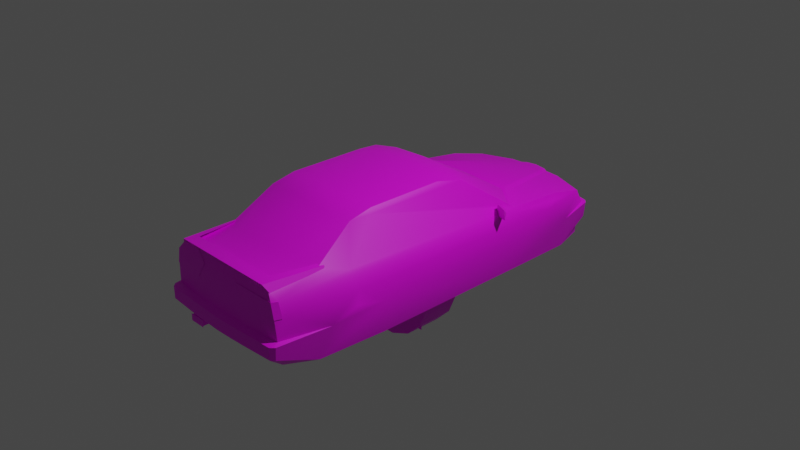 # Source: alfa155ts.blend  (saved by Blender 3.4.6; exported with 4.5.12 LTS)
import bpy
from mathutils import Matrix  # noqa: F401  (used for matrix-valued properties, if any)

bpy.ops.wm.read_factory_settings(use_empty=True)
scene = bpy.context.scene
scene.name = 'Scene'

# ---- collections
col_collection = bpy.data.collections.new('Collection'); scene.collection.children.link(col_collection)

# ---- images (referenced by path relative to the original .blend; pixels are not part of the script)
import os
ASSET_DIR = os.environ.get("B2B_ASSET_DIR", "")  # directory of the original .blend (textures are referenced by path, not embedded)
HERE = os.path.dirname(os.path.abspath(__file__))  # packed textures are extracted next to this script under _unpacked/

def load_image(name, relpath, width, height, colorspace="sRGB"):
    """Load a texture the original file referenced (path relative to the .blend, or extracted next to this script)."""
    p = next((c for c in (os.path.join(HERE, relpath), os.path.join(ASSET_DIR, relpath)) if relpath and os.path.exists(c)), "")
    if p:
        img = bpy.data.images.load(p, check_existing=True)
        img.name = name
    else:  # same state as the original file: an image datablock whose file is absent (Cycles renders it pink)
        img = bpy.data.images.new(name, width, height)
        img.source = "FILE"
        img.filepath = "//" + (relpath or name)
    img.colorspace_settings.name = colorspace
    return img
img_ia55n_0_tga = load_image('ia55n_0.TGA', 'ia55n_day/ia55n_0.TGA', 1024, 1024, 'sRGB')

# ---- materials (node trees are filled in below, after node groups)
mat_material_001 = bpy.data.materials.new('Material.001')

# ---- node groups
ng_auto_smooth = bpy.data.node_groups.new('Auto Smooth', 'GeometryNodeTree')
_s = ng_auto_smooth.interface.new_socket(name='Geometry', in_out='OUTPUT', socket_type='NodeSocketGeometry')
_s = ng_auto_smooth.interface.new_socket(name='Geometry', in_out='INPUT', socket_type='NodeSocketGeometry')
_s = ng_auto_smooth.interface.new_socket(name='Angle', in_out='INPUT', socket_type='NodeSocketFloat')
_s.subtype = 'ANGLE'
_s.min_value = 0.0
_s.max_value = 3.142
ng_auto_smooth.is_modifier = True
_N = ng_auto_smooth.nodes; _L = ng_auto_smooth.links
n0 = _N.new('NodeGroupOutput'); n0.name = 'Group Output'; n0.location = (480, -100)
n1 = _N.new('NodeGroupInput'); n1.name = 'Group Input'; n1.location = (-420, -300)
n2 = _N.new('NodeGroupInput'); n2.name = 'Group Input.001'; n2.location = (-60, -100)
n3 = _N.new('GeometryNodeSetShadeSmooth'); n3.name = 'Set Shade Smooth'; n3.location = (120, -100)
n3.domain = 'EDGE'
n4 = _N.new('GeometryNodeSetShadeSmooth'); n4.name = 'Set Shade Smooth.001'; n4.location = (300, -100)
n5 = _N.new('GeometryNodeInputMeshEdgeAngle'); n5.name = 'Edge Angle'; n5.location = (-420, -220)
n6 = _N.new('GeometryNodeInputEdgeSmooth'); n6.name = 'Is Edge Smooth'; n6.location = (-60, -160)
n7 = _N.new('GeometryNodeInputShadeSmooth'); n7.name = 'Is Face Smooth'; n7.location = (-240, -340)
n8 = _N.new('FunctionNodeBooleanMath'); n8.name = 'Boolean Math'; n8.location = (-60, -220)
n9 = _N.new('FunctionNodeCompare'); n9.name = 'Compare'; n9.location = (-240, -180)
n9.operation = 'LESS_EQUAL'
_L.new(n5.outputs[0], n9.inputs[0])
_L.new(n4.outputs[0], n0.inputs[0])
_L.new(n1.outputs[1], n9.inputs[1])
_L.new(n9.outputs[0], n8.inputs[0])
_L.new(n7.outputs[0], n8.inputs[1])
_L.new(n2.outputs[0], n3.inputs[0])
_L.new(n6.outputs[0], n3.inputs[1])
_L.new(n3.outputs[0], n4.inputs[0])
_L.new(n8.outputs[0], n3.inputs[2])
n0.is_active_output = True

# ---- material node trees
mat_material_001.use_nodes = True; mat_material_001.node_tree.nodes.clear()
_N = mat_material_001.node_tree.nodes; _L = mat_material_001.node_tree.links
n0 = _N.new('ShaderNodeBsdfPrincipled'); n0.name = 'Principled BSDF'; n0.location = (10, 300)
n0.distribution = 'GGX'
n0.subsurface_method = 'RANDOM_WALK_SKIN'
n0.inputs[3].default_value = 1.45
n0.inputs[27].default_value = (0.0, 0.0, 0.0, 1.0)
n0.inputs[28].default_value = 1.0
n1 = _N.new('ShaderNodeOutputMaterial'); n1.name = 'Material Output'; n1.location = (300, 300)
n2 = _N.new('ShaderNodeTexImage'); n2.name = 'Image Texture'; n2.location = (-405, 191)
n2.image = img_ia55n_0_tga
n2.interpolation = 'Closest'
n3 = _N.new('ShaderNodeMath'); n3.name = 'Math'; n3.location = (0, 0)
n3.hide = True
n3.operation = 'GREATER_THAN'
_L.new(n0.outputs[0], n1.inputs[0])
_L.new(n2.outputs[0], n0.inputs[0])
_L.new(n2.outputs[1], n3.inputs[0])
_L.new(n3.outputs[0], n0.inputs[4])
n1.is_active_output = True

# ---- world
world_world = bpy.data.worlds.new('World'); scene.world = world_world
world_world.use_nodes = True; world_world.node_tree.nodes.clear()
_N = world_world.node_tree.nodes; _L = world_world.node_tree.links
n0 = _N.new('ShaderNodeOutputWorld'); n0.name = 'World Output'; n0.location = (300, 300)
n1 = _N.new('ShaderNodeBackground'); n1.name = 'Background'; n1.location = (10, 300)
n1.inputs[0].default_value = (0.05088, 0.05088, 0.05088, 1.0)
_L.new(n1.outputs[0], n0.inputs[0])
n0.is_active_output = True
world_world.color = (0.05088, 0.05088, 0.05088)
world_world.use_sun_shadow = False
world_world.sun_shadow_jitter_overblur = 0.0

# ---- cameras
cam_camera = bpy.data.cameras.new('Camera')
cam_camera.clip_end = 100.0
cam_camera.ortho_scale = 7.314

# ---- lights
light_light = bpy.data.lights.new('Light', 'POINT')
light_light.transmission_factor = 0.0
light_light.energy = 1000.0
light_light.shadow_soft_size = 0.1
light_light.shadow_maximum_resolution = 0.006
light_light.use_absolute_resolution = True

# ---- meshes
me_ia55n = bpy.data.meshes.new('ia55n')
me_ia55n.from_pydata([(0.0, 2.257, -0.2751), (0.0, 2.208, -0.2498), (0.0, 2.149, -0.5452), (0.0, 2.254, -0.3888), (0.0, 2.131, -0.03331), (0.0, 1.613, 0.09628), (0.0, 1.027, 0.1851), (0.0, 0.3188, 0.5977), (0.0, 0.0556, 0.6444), (0.0, -0.9344, 0.6509), (0.0, -1.192, 0.5997), (0.0, -1.721, 0.3187), (0.0, -2.143, 0.2964), (0.0, -2.176, 0.2055), (0.0, -2.172, 0.01187), (0.0, -2.187, -0.1927), (0.0, -2.257, -0.2225), (0.0, -2.26, -0.3546), (0.0, -2.111, -0.5179), (0.0, 1.091, 0.1906), (0.0, 2.121, -0.4911), (0.0, 2.161, -0.3883), (0.0, 2.096, -0.4797), (-0.5943, -0.9235, 0.567), (-0.5586, -0.8778, 0.6112), (-0.5576, -0.02483, 0.6042), (-0.6172, 0.2463, 0.5545), (-0.6534, -1.503, 0.2522), (-0.7353, -1.298, 0.1941), (-0.6296, -1.579, 0.2745), (-0.642, -1.513, 0.2815), (-0.5606, -1.138, 0.559), (-0.7924, 0.8451, 0.1276), (-0.8158, 0.8475, 0.08088), (-0.7815, -1.303, 0.1603), (-0.4285, 2.059, -0.4881), (-0.7294, 1.972, -0.4916), (-0.7492, 2.073, -0.3943), (-0.713, 2.101, -0.3913), (-0.4032, 2.211, -0.3883), (-0.7914, 1.657, -0.5904), (-0.431, 2.083, -0.5522), (-0.7214, 1.977, -0.5641), (-0.1276, 2.121, -0.04026), (-0.0576, 2.201, -0.219), (-0.1609, 2.117, -0.05863), (-0.3615, 1.567, 0.06103), (-0.3287, 2.104, -0.05913), (-0.4682, 1.06, 0.1812), (-0.4841, 1.205, 0.1291), (-0.3034, 1.589, 0.07692), (-0.7373, 1.564, 0.04066), (-0.4727, 1.004, 0.1787), (-0.7433, -2.135, -0.2006), (-0.776, -2.182, -0.222), (-0.7353, -2.224, -0.222), (-0.6455, -2.021, -0.5293), (-0.3783, -2.08, -0.5209), (-0.3654, -2.246, -0.3556), (-0.7368, -2.221, -0.355), (-0.7517, -2.069, 0.01336), (-0.854, -1.61, -0.2056), (-0.7696, -2.184, -0.355), (-0.7234, -2.144, 0.01336), (-0.6494, -2.121, 0.2417), (-0.7155, -2.083, 0.1742), (-0.5402, -2.151, 0.3018), (-0.6911, -2.146, 0.1767), (-0.6261, -2.121, 0.2646), (-0.5814, -2.161, 0.3187), (-0.8585, 1.28, -0.03331), (-0.7507, 2.094, -0.2344), (-0.7175, 2.13, -0.2324), (-0.7353, 2.029, -0.2165), (-0.3838, 2.161, -0.217), (-0.3679, 2.224, -0.2359), (-0.8614, 1.626, -0.2324), (-0.06356, 2.256, -0.2344), (-0.857, -0.9846, -0.2016), (-0.7691, -0.9146, -0.5973), (-0.7423, -1.677, -0.581), (-0.778, 0.8907, -0.6013), (-0.8629, 0.9553, -0.1957), (-0.7805, 1.505, -0.01147), (-0.7016, 1.988, -0.07352), (-0.3664, 0.3014, 0.5868), (-0.363, 0.02781, 0.637), (-0.3565, -0.9066, 0.6405), (-0.3495, -1.177, 0.5898), (-0.4146, -1.684, 0.3023), (-0.6018, -1.538, 0.2984), (-0.5089, -2.036, 0.3232), (-0.3833, -2.132, 0.2835), (-0.2314, -2.179, 0.2025), (-0.3654, -2.174, 0.01287), (-0.3446, -2.182, -0.1947), (-0.3485, -2.244, -0.222), (-0.8192, -1.268, 0.006404), (-0.8505, -1.304, -0.1237), (-0.3356, 2.11, -0.07601), (-0.1494, 2.134, -0.07601), (-0.09682, 2.18, -0.1847), (-0.3729, 2.149, -0.1852), (-0.3307, 2.09, -0.1723), (-0.3073, 2.082, -0.08246), (-0.1504, 2.093, -0.08246), (-0.1038, 2.101, -0.1728), (0.3838, 2.161, -0.217), (0.3287, 2.104, -0.05913), (0.7016, 1.988, -0.07352), (0.7353, 2.029, -0.2165), (0.09682, 2.18, -0.1847), (0.1038, 2.101, -0.1728), (0.3307, 2.09, -0.1723), (0.3729, 2.149, -0.1852), (0.3073, 2.082, -0.08246), (0.3356, 2.11, -0.07601), (0.1504, 2.093, -0.08246), (0.1494, 2.134, -0.07601), (0.0576, 2.201, -0.219), (0.1609, 2.117, -0.05863), (0.1276, 2.121, -0.04026), (0.7492, 2.073, -0.3943), (0.4285, 2.059, -0.4881), (0.8192, -1.268, 0.006404), (0.8585, 1.28, -0.03331), (0.8158, 0.8475, 0.08088), (0.7815, -1.303, 0.1603), (0.7517, -2.069, 0.01336), (0.7155, -2.083, 0.1742), (0.854, -1.61, -0.2056), (0.5938, -1.6, -0.09935), (0.8505, -1.304, -0.1237), (0.5938, -0.999, -0.09935), (0.857, -0.9846, -0.2016), (0.8629, 0.9553, -0.1957), (0.5938, 0.9697, -0.04075), (0.7353, -1.298, 0.1941), (0.5943, -0.9235, 0.567), (0.6172, 0.2463, 0.5545), (0.5576, -0.02483, 0.6042), (0.5586, -0.8778, 0.6112), (0.5606, -1.138, 0.559), (0.6296, -1.579, 0.2745), (0.7924, 0.8451, 0.1276), (0.7294, 1.972, -0.4916), (0.4032, 2.211, -0.3883), (0.713, 2.101, -0.3913), (0.7914, 1.657, -0.5904), (0.5938, 1.662, -0.5904), (0.7214, 1.977, -0.5641), (0.431, 2.083, -0.5522), (0.3615, 1.567, 0.06103), (0.4841, 1.205, 0.1291), (0.4682, 1.06, 0.1812), (0.3034, 1.589, 0.07692), (0.7373, 1.564, 0.04066), (0.4727, 1.004, 0.1787), (0.7433, -2.135, -0.2006), (0.7353, -2.224, -0.222), (0.776, -2.182, -0.222), (0.6455, -2.021, -0.5293), (0.7368, -2.221, -0.355), (0.3654, -2.246, -0.3556), (0.3783, -2.08, -0.5209), (0.7696, -2.184, -0.355), (0.7234, -2.144, 0.01336), (0.6261, -2.121, 0.2646), (0.6911, -2.146, 0.1767), (0.7175, 2.13, -0.2324), (0.7507, 2.094, -0.2344), (0.3679, 2.224, -0.2359), (0.5938, 1.612, -0.03381), (0.8614, 1.626, -0.2324), (0.06356, 2.256, -0.2344), (0.5938, -1.687, -0.581), (0.7423, -1.677, -0.581), (0.7691, -0.9146, -0.5973), (0.5938, -0.9096, -0.5973), (0.778, 0.8907, -0.6013), (0.5938, 0.8858, -0.6013), (0.776, 1.505, -0.01147), (0.3664, 0.3014, 0.5868), (0.363, 0.02781, 0.637), (0.3565, -0.9066, 0.6405), (0.3495, -1.177, 0.5898), (0.4146, -1.684, 0.3023), (0.3833, -2.132, 0.2835), (0.2314, -2.179, 0.2025), (0.3654, -2.174, 0.01287), (0.3446, -2.182, -0.1947), (0.3485, -2.244, -0.222), (-0.5938, -0.999, -0.09935), (-0.5938, -0.9096, -0.5973), (-0.5938, -1.687, -0.581), (-0.5938, -1.6, -0.09935), (-0.5938, 1.612, -0.03381), (-0.5938, 1.662, -0.5904), (-0.5938, 0.8858, -0.6013), (-0.5938, 0.9697, -0.04075), (0.7746, 0.779, 0.1787), (-0.9374, 0.5452, 0.1295), (-0.9314, 0.5293, 0.2467), (-0.7607, 0.7517, 0.1469), (-0.7393, 0.6345, 0.0933), (-0.8024, 0.5824, 0.2502), (-0.9061, 0.5968, 0.1817), (-0.04419, -2.148, 0.2874), (-0.04469, 2.174, -0.145), (-0.04469, 2.145, -0.06509), (-0.04419, -2.176, 0.209), (-0.5447, -2.166, -0.5278), (-0.5442, -2.165, -0.4653), (-0.3813, -2.062, -0.5298), (-0.3808, -2.165, -0.5288), (-0.3813, -2.167, -0.4658), (-0.5437, -2.062, -0.5293), (-0.3823, -2.062, -0.4653), (-0.5437, -2.061, -0.4663), (-0.5546, -2.17, -0.4593), (-0.3699, -2.17, -0.4593), (-0.3699, -2.169, -0.5383), (-0.5546, -2.169, -0.5383), (0.7393, 0.6345, 0.0933), (0.8024, 0.5824, 0.2502), (0.7607, 0.7517, 0.1469), (0.9314, 0.5293, 0.2467), (0.9061, 0.5968, 0.1817), (0.9374, 0.5452, 0.1295), (0.04419, -2.148, 0.2874), (0.04419, -2.176, 0.209), (0.04469, 2.174, -0.145), (0.04469, 2.145, -0.06509), (-0.7746, 0.779, 0.1787), (0.6494, -2.121, 0.2417), (0.6008, -2.161, 0.3187), (0.5596, -2.151, 0.3018), (0.5283, -2.036, 0.3232), (0.6534, -1.503, 0.2522), (0.6018, -1.538, 0.2984), (0.642, -1.513, 0.2815), (-0.3287, 2.107, -0.05913), (-0.7353, 2.032, -0.2165), (-0.3838, 2.164, -0.217), (-0.7016, 1.992, -0.07352), (0.3838, 2.164, -0.217), (0.3287, 2.107, -0.05913), (0.7016, 1.992, -0.07352), (0.7353, 2.032, -0.2165), (-0.755, -2.073, 0.01336), (-0.7266, -2.148, 0.01336), (-0.7186, -2.086, 0.1742), (-0.6942, -2.15, 0.1767), (-0.6261, -2.125, 0.2646), (-0.3833, -2.135, 0.2835), (-0.2314, -2.182, 0.2025), (-0.3654, -2.177, 0.01287), (0.755, -2.073, 0.01336), (0.7186, -2.086, 0.1742), (0.7266, -2.148, 0.01336), (0.6942, -2.15, 0.1767), (0.2314, -2.182, 0.2025), (0.3654, -2.177, 0.01287)], [], [(39, 3, 21), (3, 146, 21), (164, 18, 57), (240, 238, 239), (90, 27, 30), (21, 37, 38, 39), (99, 100, 105, 104), (21, 146, 147, 122), (116, 115, 117, 118), (177, 79, 81, 179), (134, 78, 79, 177), (98, 78, 134, 132), (61, 98, 132, 130), (176, 80, 61, 130), (161, 56, 80, 176), (56, 161, 164, 57), (82, 135, 179, 81), (135, 82, 70, 125), (125, 70, 76, 173), (173, 76, 40, 148), (148, 40, 42, 150), (150, 42, 41, 151), (151, 42, 41, 2), (172, 136, 180, 149), (133, 131, 175, 178), (196, 197, 198, 199), (192, 193, 194, 195), (56, 59, 62), (83, 51, 84), (60, 61, 53), (33, 83, 70), (54, 53, 61), (82, 70, 76), (39, 75, 77), (76, 73, 71), (73, 72, 71), (67, 68, 65), (63, 60, 53), (24, 23, 31), (54, 55, 53), (45, 47, 46), (36, 42, 40), (37, 36, 40), (22, 35, 21), (22, 20, 35), (36, 37, 35), (28, 34, 65), (61, 98, 78), (97, 61, 60), (35, 37, 21), (100, 45, 43), (162, 161, 165), (156, 181, 109), (130, 128, 158), (181, 126, 125), (158, 160, 130), (125, 135, 173), (171, 146, 174), (110, 173, 170), (169, 110, 170), (167, 168, 129), (128, 166, 158), (138, 141, 142), (159, 160, 158), (108, 120, 152), (150, 145, 148), (145, 122, 148), (123, 22, 21), (20, 22, 123), (122, 145, 123), (144, 138, 137), (127, 137, 129), (132, 130, 134), (130, 124, 128), (122, 123, 21), (120, 118, 121), (200, 154, 157), (78, 98, 97), (124, 132, 134), (97, 98, 61), (130, 132, 124), (80, 56, 62), (165, 161, 176), (202, 206, 201), (227, 226, 228), (23, 32, 28), (48, 233, 52), (70, 83, 84), (109, 181, 125), (64, 91, 66), (66, 69, 64), (237, 234, 236), (235, 236, 234), (68, 67, 93, 92), (74, 73, 84, 47), (107, 108, 109, 110), (63, 67, 65, 60), (166, 128, 129, 168), (67, 63, 94, 93), (61, 80, 62, 54), (17, 58, 57, 18), (55, 59, 58, 96), (16, 96, 58, 17), (53, 55, 96, 95), (15, 95, 96, 16), (63, 53, 95, 94), (14, 94, 95, 15), (13, 93, 94, 14), (12, 92, 93, 13), (29, 68, 92, 89), (11, 89, 92, 12), (31, 29, 89, 88), (10, 88, 89, 11), (24, 31, 88, 87), (9, 87, 88, 10), (25, 24, 87, 86), (8, 86, 87, 9), (26, 25, 86, 85), (7, 85, 86, 8), (6, 52, 85, 7), (51, 83, 33, 32), (5, 50, 48, 19), (4, 43, 50, 5), (76, 70, 84, 73), (75, 74, 44, 77), (3, 39, 77, 0), (84, 51, 46, 47), (78, 82, 81, 79), (29, 28, 65, 68), (76, 40, 81, 82), (78, 79, 80, 61), (77, 44, 1, 0), (40, 76, 71, 37), (39, 38, 72, 75), (72, 73, 74, 75), (37, 71, 72, 38), (55, 54, 62, 59), (56, 57, 58, 59), (48, 52, 6, 19), (32, 49, 46, 51), (50, 46, 49, 48), (43, 45, 46, 50), (43, 4, 1, 44), (41, 35, 20, 2), (36, 35, 41, 42), (32, 33, 34, 28), (28, 29, 31, 23), (23, 24, 25, 26), (70, 82, 78, 97), (60, 65, 34, 97), (97, 34, 33, 70), (43, 44, 101, 100), (100, 101, 106, 105), (99, 47, 45, 100), (74, 102, 101, 44), (103, 104, 105, 106), (102, 99, 104, 103), (101, 102, 103, 106), (168, 188, 189, 166), (130, 160, 165, 176), (17, 18, 164, 163), (159, 191, 163, 162), (16, 17, 163, 191), (158, 190, 191, 159), (15, 16, 191, 190), (166, 189, 190, 158), (14, 15, 190, 189), (13, 14, 189, 188), (167, 187, 188, 168), (12, 13, 188, 187), (143, 186, 187, 167), (11, 12, 187, 186), (142, 185, 186, 143), (10, 11, 186, 185), (141, 184, 185, 142), (9, 10, 185, 184), (140, 183, 184, 141), (8, 9, 184, 183), (139, 182, 183, 140), (7, 8, 183, 182), (182, 139, 200, 157), (6, 7, 182, 157), (156, 144, 126, 181), (5, 19, 154, 155), (4, 5, 155, 121), (173, 110, 109, 125), (171, 174, 119, 107), (3, 0, 174, 146), (109, 108, 152, 156), (134, 177, 179, 135), (143, 167, 129, 137), (173, 135, 179, 148), (134, 130, 176, 177), (174, 0, 1, 119), (148, 122, 170, 173), (146, 171, 169, 147), (169, 171, 107, 110), (122, 147, 169, 170), (159, 162, 165, 160), (161, 162, 163, 164), (154, 19, 6, 157), (144, 156, 152, 153), (155, 154, 153, 152), (121, 155, 152, 120), (153, 154, 200, 144), (121, 119, 1, 4), (151, 2, 20, 123), (145, 150, 151, 123), (144, 137, 127, 126), (137, 138, 142, 143), (138, 139, 140, 141), (125, 124, 134, 135), (128, 124, 127, 129), (124, 125, 126, 127), (121, 118, 111, 119), (118, 117, 112, 111), (116, 118, 120, 108), (107, 119, 111, 114), (113, 112, 117, 115), (114, 113, 115, 116), (111, 112, 113, 114), (138, 144, 200, 139), (219, 222, 221, 220), (211, 212, 218, 216), (214, 213, 217, 215), (215, 217, 218, 212), (208, 209, 232, 231), (207, 210, 230, 229), (201, 206, 203, 204), (201, 204, 205, 202), (205, 203, 206, 202), (228, 223, 225, 227), (228, 226, 224, 223), (224, 226, 227, 225), (85, 52, 233, 26), (49, 32, 233, 48), (23, 26, 233, 32), (30, 27, 64, 69), (30, 69, 91, 90), (235, 237, 91, 69), (66, 91, 237, 236), (27, 90, 91, 64), (69, 66, 236, 235), (240, 235, 234, 238), (240, 239, 237, 235), (238, 234, 237, 239), (243, 242, 244, 241), (245, 246, 247, 248), (252, 250, 256, 255), (253, 252, 255, 254), (250, 252, 251, 249), (260, 261, 262, 259), (259, 257, 258, 260)])
me_ia55n.polygons.foreach_set('use_smooth', [True] * 253)
_k = set([(6, 52), (6, 157), (43, 50), (45, 46), (46, 49), (48, 49), (48, 50), (52, 233), (120, 152), (121, 155), (152, 153), (153, 154), (154, 155), (157, 200)])
me_ia55n.attributes.new('sharp_edge', 'BOOLEAN', 'EDGE').data.foreach_set('value', [ (min(e.vertices), max(e.vertices)) in _k for e in me_ia55n.edges])
_uv = me_ia55n.uv_layers.new(name='UVMap')
_uv.uv.foreach_set('vector', [0.031, 0.0, 0.0298, 0.031, -0.001199, 0.031, 0.0298, 0.0, 0.031, 0.031, -0.001199, 0.031, 0.031, 0.0, 0.031, 0.031, 0.0, 0.031, 0.031, 0.0, 0.031, 0.031, 0.0, 0.031, 0.031, 0.0, 0.031, 0.031, 0.0, 0.031, 0.0298, 0.0, 0.031, 0.031, 0.0, 0.031, 0.0, 0.0, 0.031, 0.0, 0.031, 0.031, 0.0, 0.031, 0.0, 0.0, 0.0298, 0.0, 0.031, 0.031, 0.0, 0.031, 0.0, 0.0, 0.031, 0.0, 0.031, 0.031, 0.0, 0.031, 0.0, 0.0, 0.031, 0.0, 0.031, 0.031, 0.0, 0.031, 0.0, 0.0, 0.031, 0.0, 0.031, 0.031, 0.0, 0.031, 0.0, 0.0, 0.031, 0.0, 0.031, 0.031, 0.0, 0.031, 0.0, 0.0, 0.031, 0.0, 0.031, 0.031, 0.0, 0.031, 0.0, 0.0, 0.031, 0.0, 0.031, 0.031, 0.0, 0.031, 0.0, 0.0, 0.031, 0.0, 0.031, 0.031, 0.0, 0.031, 0.0, 0.0, 0.031, 0.0, 0.031, 0.031, 0.0, 0.031, 0.0, 0.0, 0.031, 0.0, 0.031, 0.031, 0.0, 0.031, 0.0, 0.0, 0.031, 0.0, 0.031, 0.031, 0.0, 0.031, 0.0, 0.0, 0.031, 0.0, 0.031, 0.031, 0.0, 0.031, 0.0, 0.0, 0.031, 0.0, 0.031, 0.031, 0.0, 0.031, 0.0, 0.0, 0.031, 0.0, 0.031, 0.031, 0.0, 0.031, 0.0, 0.0, 0.031, 0.0, 0.031, 0.031, 0.0, 0.031, 0.0, 0.0, 0.031, 0.0, 0.031, 0.031, 0.0, 0.031, -0.001199, 0.0, 0.031, 0.0, 0.031, 0.031, 0.0, 0.031, 0.0, 0.0, 0.031, 0.0, 0.031, 0.031, 0.0, 0.031, 0.0, 0.0, 0.031, 0.0, 0.031, 0.031, 0.0, 0.031, 0.0, 0.0, 0.031, 0.0, 0.031, 0.031, 0.0, 0.031, 0.0, 0.0, 0.627, 0.631, 0.604, 0.671, 0.6, 0.671, 0.086, 0.757, 0.075, 0.773, 0.02, 0.741, 0.573, 0.769, 0.51, 0.706, 0.5847, 0.706, 0.173, 0.784, 0.086, 0.757, 0.114, 0.753, 0.5898, 0.702, 0.5847, 0.706, 0.51, 0.706, 0.161, 0.706, 0.114, 0.753, 0.067, 0.702, 0.616, 0.447, 0.627, 0.494, 0.729, 0.494, 0.067, 0.702, 0.012, 0.702, 0.004, 0.702, 0.506, 0.498, 0.51, 0.494, 0.502, 0.494, 0.192, 0.816, 0.212, 0.863, 0.188, 0.816, 0.584, 0.769, 0.573, 0.769, 0.5847, 0.706, 0.4007, 0.49, 0.365, 0.49, 0.4087, 0.49, 0.5977, 0.706, 0.604, 0.706, 0.6046, 0.71, 0.945, 0.376, 0.894, 0.38, 0.886, 0.478, 0.02, 0.631, 0.02, 0.608, 0.063, 0.6, 0.004, 0.655, 0.02, 0.631, 0.063, 0.6, 0.7478, 0.42, 0.608, 0.416, 0.7478, 0.447, 0.7478, 0.42, 0.7478, 0.416, 0.608, 0.416, 0.506, 0.416, 0.502, 0.443, 0.608, 0.416, 0.467, 0.812, 0.471, 0.804, 0.576, 0.808, 0.51, 0.706, 0.471, 0.725, 0.427, 0.706, 0.467, 0.761, 0.51, 0.706, 0.573, 0.769, 0.608, 0.416, 0.502, 0.443, 0.7478, 0.447, 0.318, 0.98, 0.314, 0.988, 0.333, 1.0, 0.988, 0.671, 0.965, 0.631, 0.992, 0.671, 0.075, 0.773, 0.086, 0.757, 0.02, 0.741, 0.51, 0.706, 0.573, 0.769, 0.5847, 0.706, 0.086, 0.757, 0.173, 0.784, 0.114, 0.753, 0.5847, 0.706, 0.5898, 0.702, 0.51, 0.706, 0.114, 0.753, 0.161, 0.706, 0.067, 0.702, 0.627, 0.494, 0.612, 0.447, 0.725, 0.494, 0.012, 0.702, 0.067, 0.702, 0.004, 0.702, 0.506, 0.494, 0.502, 0.498, 0.502, 0.494, 0.212, 0.863, 0.192, 0.816, 0.188, 0.816, 0.573, 0.769, 0.584, 0.769, 0.5847, 0.706, 0.365, 0.49, 0.392, 0.49, 0.408, 0.49, 0.988, 0.706, 0.9942, 0.706, 0.9873, 0.71, 0.898, 0.38, 0.949, 0.376, 0.886, 0.478, 0.02, 0.608, 0.02, 0.631, 0.063, 0.6, 0.02, 0.631, 0.004, 0.655, 0.063, 0.6, 0.608, 0.42, 0.7438, 0.42, 0.7438, 0.447, 0.7438, 0.42, 0.7438, 0.42, 0.608, 0.42, 0.502, 0.447, 0.506, 0.42, 0.608, 0.42, 0.0, 0.38, 0.365, 0.49, 0.439, 0.392, 0.471, 0.804, 0.467, 0.812, 0.576, 0.808, 0.471, 0.725, 0.51, 0.706, 0.427, 0.706, 0.51, 0.706, 0.467, 0.761, 0.573, 0.769, 0.502, 0.447, 0.608, 0.42, 0.7438, 0.447, 0.314, 0.988, 0.318, 0.98, 0.333, 1.0, 0.753, 0.624, 0.855, 0.573, 0.851, 0.584, 0.427, 0.706, 0.471, 0.725, 0.467, 0.761, 0.467, 0.761, 0.471, 0.725, 0.427, 0.706, 0.467, 0.761, 0.471, 0.725, 0.51, 0.706, 0.51, 0.706, 0.471, 0.725, 0.467, 0.761, 0.522, 0.604, 0.569, 0.62, 0.592, 0.667, 0.592, 0.667, 0.569, 0.62, 0.522, 0.604, 0.573, 0.325, 0.565, 0.31, 0.573, 0.298, 0.565, 0.31, 0.573, 0.325, 0.573, 0.298, 0.365, 0.49, 0.0, 0.38, 0.439, 0.392, 0.851, 0.573, 0.753, 0.624, 0.847, 0.584, 0.114, 0.753, 0.086, 0.757, 0.02, 0.741, 0.02, 0.741, 0.086, 0.757, 0.114, 0.753, 0.404, 0.251, 0.412, 0.243, 0.404, 0.243, 0.482, 0.251, 0.475, 0.247, 0.475, 0.216, 0.424, 0.247, 0.416, 0.251, 0.412, 0.247, 0.475, 0.251, 0.482, 0.251, 0.475, 0.216, 0.212, 0.863, 0.192, 0.816, 0.31, 0.831, 0.275, 0.871, 0.443, 0.894, 0.455, 0.898, 0.455, 1.0, 0.443, 1.0, 0.443, 0.894, 0.443, 1.0, 0.455, 1.0, 0.455, 0.898, 0.439, 0.529, 0.439, 0.549, 0.439, 0.549, 0.439, 0.529, 0.459, 0.529, 0.459, 0.529, 0.459, 0.549, 0.459, 0.549, 0.463, 0.545, 0.463, 0.525, 0.451, 0.525, 0.447, 0.549, 0.51, 0.706, 0.522, 0.604, 0.592, 0.667, 0.5898, 0.702, 0.8, 0.671, 0.702, 0.671, 0.698, 0.631, 0.8, 0.631, 0.604, 0.706, 0.604, 0.671, 0.702, 0.671, 0.706, 0.706, 0.8, 0.706, 0.706, 0.706, 0.702, 0.671, 0.8, 0.671, 0.6046, 0.71, 0.604, 0.706, 0.706, 0.706, 0.706, 0.71, 0.8, 0.7108, 0.706, 0.71, 0.706, 0.706, 0.8, 0.706, 0.608, 0.765, 0.6046, 0.71, 0.706, 0.71, 0.702, 0.765, 0.8016, 0.761, 0.702, 0.765, 0.706, 0.71, 0.8, 0.7108, 0.3466, 0.592, 0.424, 0.592, 0.467, 0.506, 0.3466, 0.502, 0.373, 0.875, 0.275, 0.871, 0.31, 0.831, 0.3746, 0.831, 0.031, 0.592, 0.031, 0.506, 0.078, 0.502, 0.071, 0.576, 0.1505, 0.569, 0.071, 0.576, 0.078, 0.502, 0.153, 0.502, 0.6167, 0.984, 0.596, 0.847, 0.655, 0.847, 0.678, 0.992, 0.7735, 0.9982, 0.678, 0.992, 0.655, 0.847, 0.7735, 0.847, 0.0007201, 0.522, 0.0007201, 0.506, 0.004, 0.502, 0.004, 0.518, 0.016, 0.518, 0.004, 0.518, 0.004, 0.502, 0.01346, 0.5002, 0.0007201, 0.573, 0.0007201, 0.522, 0.004, 0.518, 0.004, 0.576, 0.016, 0.576, 0.004, 0.576, 0.004, 0.518, 0.016, 0.518, 0.0007201, 0.592, 0.0007201, 0.573, 0.004, 0.576, 0.004, 0.592, 0.01271, 0.592, 0.004, 0.592, 0.004, 0.576, 0.016, 0.576, 0.9617, 0.859, 0.851, 0.851, 0.878, 0.996, 0.9617, 1.0, 0.075, 0.773, 0.086, 0.757, 0.173, 0.784, 0.176, 0.8, 0.9983, 0.471, 0.902, 0.475, 0.851, 0.573, 0.9983, 0.569, 0.9983, 0.376, 0.957, 0.376, 0.902, 0.475, 0.9983, 0.471, 0.067, 0.702, 0.114, 0.753, 0.02, 0.741, 0.012, 0.702, 0.627, 0.494, 0.62, 0.498, 0.729, 0.498, 0.729, 0.494, 0.7478, 0.447, 0.616, 0.447, 0.729, 0.494, 0.7478, 0.482, 0.78, 0.4, 0.765, 0.482, 0.886, 0.478, 0.894, 0.38, 0.427, 0.706, 0.161, 0.706, 0.169, 0.6, 0.416, 0.6, 0.408, 0.251, 0.376, 0.227, 0.467, 0.224, 0.471, 0.251, 0.067, 0.702, 0.063, 0.6, 0.169, 0.6, 0.161, 0.706, 0.427, 0.706, 0.416, 0.6, 0.522, 0.604, 0.51, 0.706, 0.588, 1.0, 0.576, 0.996, 0.576, 0.945, 0.5868, 0.945, 0.063, 0.6, 0.067, 0.702, 0.004, 0.702, 0.004, 0.655, 0.616, 0.447, 0.514, 0.447, 0.51, 0.494, 0.627, 0.494, 0.51, 0.494, 0.506, 0.498, 0.62, 0.498, 0.627, 0.494, 0.004, 0.655, 0.004, 0.702, 0.0, 0.702, 0.004, 0.655, 0.604, 0.706, 0.5977, 0.706, 0.6, 0.671, 0.604, 0.671, 0.627, 0.631, 0.698, 0.631, 0.702, 0.671, 0.604, 0.671, 0.851, 0.573, 0.847, 0.584, 0.9967, 0.58, 0.9983, 0.569, 0.753, 0.612, 0.847, 0.545, 0.886, 0.478, 0.765, 0.482, 0.902, 0.475, 0.886, 0.478, 0.847, 0.545, 0.851, 0.573, 0.957, 0.376, 0.945, 0.376, 0.886, 0.478, 0.902, 0.475, 0.333, 1.0, 0.4103, 1.0, 0.412, 0.89, 0.373, 0.906, 0.604, 0.396, 0.608, 0.416, 0.7478, 0.416, 0.7478, 0.4, 0.506, 0.416, 0.608, 0.416, 0.604, 0.396, 0.51, 0.392, 0.176, 0.8, 0.173, 0.784, 0.471, 0.804, 0.467, 0.812, 0.439, 0.392, 0.498, 0.412, 0.4087, 0.49, 0.365, 0.49, 0.365, 0.49, 0.3537, 0.498, 0.1767, 0.498, 0.1187, 0.486, 0.114, 0.753, 0.161, 0.706, 0.427, 0.706, 0.467, 0.761, 0.573, 0.769, 0.576, 0.808, 0.471, 0.804, 0.467, 0.761, 0.467, 0.761, 0.471, 0.804, 0.173, 0.784, 0.114, 0.753, 0.333, 1.0, 0.373, 0.906, 0.353, 0.922, 0.318, 0.98, 0.529, 1.0, 0.514, 0.957, 0.545, 0.965, 0.545, 0.996, 0.435, 0.988, 0.435, 1.0, 0.431, 1.0, 0.431, 0.988, 0.435, 0.886, 0.435, 0.91, 0.431, 0.91, 0.431, 0.886, 0.463, 0.894, 0.502, 0.906, 0.502, 0.976, 0.463, 1.0, 0.525, 0.957, 0.529, 1.0, 0.545, 0.996, 0.549, 0.965, 0.549, 0.886, 0.514, 0.886, 0.518, 0.941, 0.549, 0.945, 0.463, 0.545, 0.447, 0.549, 0.451, 0.525, 0.463, 0.525, 0.51, 0.706, 0.5898, 0.702, 0.592, 0.667, 0.522, 0.604, 0.8, 0.671, 0.8, 0.631, 0.894, 0.631, 0.89, 0.671, 0.988, 0.706, 0.886, 0.706, 0.89, 0.671, 0.988, 0.671, 0.8, 0.706, 0.8, 0.671, 0.89, 0.671, 0.886, 0.706, 0.9873, 0.71, 0.886, 0.71, 0.886, 0.706, 0.988, 0.706, 0.8, 0.7108, 0.8, 0.706, 0.886, 0.706, 0.886, 0.71, 0.984, 0.765, 0.89, 0.765, 0.886, 0.71, 0.9873, 0.71, 0.8016, 0.761, 0.8, 0.7108, 0.886, 0.71, 0.89, 0.765, 0.3466, 0.592, 0.3466, 0.502, 0.467, 0.506, 0.42, 0.592, 0.212, 0.863, 0.275, 0.871, 0.314, 0.831, 0.192, 0.816, 0.373, 0.875, 0.3746, 0.831, 0.314, 0.831, 0.275, 0.871, 0.031, 0.592, 0.071, 0.576, 0.078, 0.502, 0.031, 0.506, 0.1505, 0.569, 0.153, 0.502, 0.078, 0.502, 0.071, 0.576, 0.616, 0.984, 0.675, 0.992, 0.655, 0.847, 0.596, 0.847, 0.7735, 0.9982, 0.7735, 0.847, 0.655, 0.847, 0.675, 0.992, 0.027, 0.522, 0.024, 0.518, 0.024, 0.502, 0.027, 0.506, 0.016, 0.518, 0.01346, 0.5002, 0.024, 0.502, 0.024, 0.518, 0.027, 0.573, 0.024, 0.576, 0.024, 0.518, 0.027, 0.522, 0.016, 0.576, 0.016, 0.518, 0.024, 0.518, 0.024, 0.576, 0.027, 0.592, 0.024, 0.592, 0.024, 0.576, 0.027, 0.573, 0.01271, 0.592, 0.016, 0.576, 0.024, 0.576, 0.024, 0.592, 0.882, 0.996, 0.824, 0.98, 0.784, 0.851, 0.855, 0.851, 0.9617, 0.859, 0.9617, 1.0, 0.882, 0.996, 0.855, 0.851, 0.075, 0.773, 0.176, 0.8, 0.173, 0.784, 0.086, 0.757, 0.9983, 0.471, 0.9983, 0.569, 0.855, 0.573, 0.902, 0.475, 0.9983, 0.376, 0.9983, 0.471, 0.902, 0.475, 0.957, 0.376, 0.067, 0.702, 0.012, 0.702, 0.02, 0.741, 0.114, 0.753, 0.627, 0.494, 0.725, 0.494, 0.725, 0.498, 0.62, 0.498, 0.7438, 0.447, 0.7438, 0.482, 0.725, 0.494, 0.612, 0.447, 0.78, 0.4, 0.898, 0.38, 0.886, 0.478, 0.765, 0.482, 0.427, 0.706, 0.416, 0.6, 0.169, 0.6, 0.161, 0.706, 0.408, 0.251, 0.471, 0.251, 0.467, 0.224, 0.376, 0.227, 0.067, 0.702, 0.161, 0.706, 0.169, 0.6, 0.063, 0.6, 0.427, 0.706, 0.51, 0.706, 0.522, 0.604, 0.416, 0.6, 0.588, 0.89, 0.5868, 0.945, 0.576, 0.945, 0.576, 0.894, 0.063, 0.6, 0.004, 0.655, 0.004, 0.702, 0.067, 0.702, 0.612, 0.447, 0.627, 0.494, 0.506, 0.494, 0.514, 0.447, 0.506, 0.494, 0.627, 0.494, 0.62, 0.498, 0.502, 0.498, 0.004, 0.655, 0.004, 0.655, 0.0, 0.702, 0.004, 0.702, 0.988, 0.706, 0.988, 0.671, 0.992, 0.671, 0.9942, 0.706, 0.965, 0.631, 0.988, 0.671, 0.89, 0.671, 0.894, 0.631, 0.855, 0.573, 0.9983, 0.569, 0.9967, 0.58, 0.851, 0.584, 0.753, 0.612, 0.765, 0.482, 0.886, 0.478, 0.847, 0.545, 0.902, 0.475, 0.855, 0.573, 0.847, 0.545, 0.886, 0.478, 0.957, 0.376, 0.902, 0.475, 0.886, 0.478, 0.949, 0.376, 0.847, 0.545, 0.855, 0.573, 0.753, 0.624, 0.753, 0.612, 0.333, 1.0, 0.376, 0.906, 0.412, 0.89, 0.4103, 1.0, 0.608, 0.4, 0.7438, 0.4, 0.7438, 0.42, 0.608, 0.42, 0.506, 0.42, 0.506, 0.396, 0.608, 0.4, 0.608, 0.42, 0.176, 0.8, 0.467, 0.812, 0.471, 0.804, 0.173, 0.784, 0.439, 0.392, 0.365, 0.49, 0.408, 0.49, 0.498, 0.412, 0.365, 0.49, 0.118, 0.486, 0.176, 0.498, 0.353, 0.498, 0.114, 0.753, 0.467, 0.761, 0.427, 0.706, 0.161, 0.706, 0.573, 0.769, 0.467, 0.761, 0.471, 0.804, 0.576, 0.808, 0.467, 0.761, 0.114, 0.753, 0.173, 0.784, 0.471, 0.804, 0.333, 1.0, 0.318, 0.98, 0.353, 0.922, 0.376, 0.906, 0.529, 1.0, 0.545, 0.996, 0.545, 0.965, 0.514, 0.957, 0.424, 0.988, 0.427, 0.988, 0.427, 1.0, 0.424, 1.0, 0.424, 0.886, 0.427, 0.886, 0.427, 0.91, 0.424, 0.91, 0.463, 1.0, 0.463, 0.894, 0.502, 0.914, 0.502, 0.988, 0.525, 0.957, 0.549, 0.965, 0.545, 0.996, 0.529, 1.0, 0.549, 0.886, 0.549, 0.945, 0.518, 0.941, 0.514, 0.886, 0.365, 0.49, 0.0, 0.38, 0.008, 0.388, 0.118, 0.486, 0.38, 0.294, 0.38, 0.259, 0.439, 0.259, 0.439, 0.294, 0.435, 0.298, 0.435, 0.318, 0.388, 0.318, 0.388, 0.294, 0.435, 0.294, 0.388, 0.294, 0.388, 0.322, 0.435, 0.322, 0.506, 0.322, 0.447, 0.322, 0.447, 0.263, 0.506, 0.263, 0.561, 0.502, 0.561, 0.592, 0.471, 0.592, 0.471, 0.502, 0.471, 0.592, 0.471, 0.502, 0.561, 0.502, 0.561, 0.592, 0.573, 0.298, 0.565, 0.31, 0.506, 0.306, 0.502, 0.29, 0.671, 0.282, 0.588, 0.275, 0.608, 0.325, 0.671, 0.325, 0.522, 0.325, 0.506, 0.306, 0.565, 0.31, 0.573, 0.325, 0.573, 0.298, 0.502, 0.29, 0.506, 0.306, 0.565, 0.31, 0.671, 0.282, 0.671, 0.325, 0.608, 0.325, 0.588, 0.275, 0.522, 0.325, 0.573, 0.325, 0.565, 0.31, 0.506, 0.306, 0.878, 0.996, 0.851, 0.851, 0.784, 0.851, 0.8247, 0.98, 0.847, 0.545, 0.753, 0.612, 0.753, 0.624, 0.851, 0.573, 0.365, 0.49, 0.1187, 0.486, 0.008, 0.388, 0.0, 0.38, 0.494, 0.243, 0.494, 0.235, 0.51, 0.235, 0.51, 0.251, 0.494, 0.251, 0.51, 0.251, 0.51, 0.239, 0.494, 0.243, 0.667, 0.192, 0.659, 0.251, 0.529, 0.251, 0.522, 0.192, 0.776, 0.655, 0.776, 0.694, 0.792, 0.694, 0.792, 0.655, 0.455, 0.251, 0.451, 0.243, 0.412, 0.243, 0.404, 0.251, 0.455, 0.235, 0.455, 0.247, 0.408, 0.247, 0.408, 0.235, 0.494, 0.243, 0.51, 0.251, 0.51, 0.235, 0.494, 0.235, 0.494, 0.251, 0.494, 0.243, 0.506, 0.247, 0.51, 0.251, 0.463, 0.251, 0.416, 0.251, 0.424, 0.247, 0.459, 0.247, 0.725, 0.502, 0.565, 0.506, 0.58, 0.557, 0.749, 0.557, 0.725, 0.502, 0.749, 0.557, 0.58, 0.557, 0.565, 0.506, 0.318, 0.58, 0.329, 0.502, 0.204, 0.502, 0.157, 0.592, 0.396, 0.212, 0.376, 0.188, 0.514, 0.196, 0.471, 0.216, 0.329, 0.502, 0.318, 0.58, 0.329, 0.58, 0.341, 0.502, 0.318, 0.58, 0.157, 0.592, 0.204, 0.502, 0.329, 0.502, 0.329, 0.502, 0.341, 0.502, 0.329, 0.58, 0.318, 0.58])
me_ia55n.materials.append(mat_material_001)
me_ia55n.update()
me_ia55n_001 = bpy.data.meshes.new('ia55n.001')
me_ia55n_001.from_pydata([(31.3, -33.4, 13.97), (31.27, -45.84, 13.97), (35.37, -63.27, 13.97), (26.5, -57.34, 13.97), (23.63, -75.0, 13.97), (17.7, -66.14, 13.97), (6.2, -70.9, 13.97), (-8.3, -81.34, 13.97), (-6.233, -70.9, 13.97), (-17.73, -66.14, 13.97), (-35.4, -63.27, 13.97), (-26.53, -57.34, 13.97), (-41.73, -47.9, 13.97), (-31.3, -45.84, 13.97), (-31.3, -33.4, 13.97), (-26.53, -21.9, 13.97), (-17.73, -13.1, 13.97), (-8.3, 2.13, 13.97), (-6.233, -8.303, 13.97), (8.267, 2.13, 13.97), (6.2, -8.303, 13.97), (23.63, -4.236, 13.97), (17.7, -13.1, 13.97), (35.37, -15.97, 13.97), (26.5, -21.9, 13.97), (41.73, -31.34, 13.97), (-23.67, -4.236, 13.97), (-23.67, -4.236, -14.0), (-35.4, -15.97, 13.97), (-41.73, -31.34, 13.97), (-23.67, -75.0, 13.97), (-23.67, -75.0, -14.0), (8.267, -81.34, 13.97), (23.63, -75.0, -14.0), (41.7, -47.9, 13.97), (41.73, -31.34, -14.0), (41.7, -47.9, -14.0), (35.37, -15.97, -14.0), (35.37, -63.27, -14.0), (23.63, -4.236, -14.0), (8.267, 2.13, -14.0), (8.267, -81.34, -14.0), (-8.3, 2.13, -14.0), (-8.3, -81.34, -14.0), (-35.4, -15.97, -14.0), (-35.4, -63.27, -14.0), (-41.73, -31.34, -14.0), (-41.73, -47.9, -14.0), (-31.3, -8.303, 8.533), (31.3, -8.303, 8.533), (31.3, -70.9, 8.533), (-31.3, -70.9, 8.533)], [], [(25, 0, 1, 34), (34, 1, 3, 2), (2, 3, 5, 4), (4, 5, 6, 32), (32, 6, 8, 7), (7, 8, 9, 30), (30, 9, 11, 10), (10, 11, 13, 12), (12, 13, 14, 29), (29, 14, 15, 28), (28, 15, 16, 26), (26, 16, 18, 17), (17, 18, 20, 19), (19, 20, 22, 21), (21, 22, 24, 23), (23, 24, 0, 25), (25, 35, 37, 23), (23, 37, 39, 21), (21, 39, 40, 19), (19, 40, 42, 17), (17, 42, 27, 26), (26, 27, 44, 28), (28, 44, 46, 29), (29, 46, 47, 12), (12, 47, 45, 10), (10, 45, 31, 30), (30, 31, 43, 7), (7, 43, 41, 32), (32, 41, 33, 4), (4, 33, 38, 2), (2, 38, 36, 34), (34, 36, 35, 25), (35, 36, 38, 37), (37, 38, 33, 39), (39, 33, 41, 40), (40, 41, 43, 42), (42, 43, 31, 27), (27, 31, 45, 44), (44, 45, 47, 46), (49, 48, 51, 50)])
me_ia55n_001.polygons.foreach_set('use_smooth', [True] * 40)
_uv = me_ia55n_001.uv_layers.new(name='UVMap')
_uv.uv.foreach_set('vector', [0.031, 0.0, 0.031, 0.031, 0.0, 0.031, 0.0, 0.0, 0.031, 0.0, 0.031, 0.031, 0.0, 0.031, 0.0, 0.0, 0.031, 0.0, 0.031, 0.031, 0.0, 0.031, 0.0, 0.0, 0.031, 0.0, 0.031, 0.031, 0.0, 0.031, 0.0, 0.0, 0.031, 0.0, 0.031, 0.031, 0.0, 0.031, 0.0, 0.0, 0.031, 0.0, 0.031, 0.031, 0.0, 0.031, 0.0, 0.0, 0.031, 0.0, 0.031, 0.031, 0.0, 0.031, 0.0, 0.0, 0.031, 0.0, 0.031, 0.031, 0.0, 0.031, 0.0, 0.0, 0.031, 0.0, 0.031, 0.031, 0.0, 0.031, 0.0, 0.0, 0.031, 0.0, 0.031, 0.031, 0.0, 0.031, 0.0, 0.0, 0.031, 0.0, 0.031, 0.031, 0.0, 0.031, 0.0, 0.0, 0.031, 0.0, 0.031, 0.031, 0.0, 0.031, 0.0, 0.0, 0.031, 0.0, 0.031, 0.031, 0.0, 0.031, 0.0, 0.0, 0.031, 0.0, 0.031, 0.031, 0.0, 0.031, 0.0, 0.0, 0.031, 0.0, 0.031, 0.031, 0.0, 0.031, 0.0, 0.0, 0.031, 0.0, 0.031, 0.031, 0.0, 0.031, 0.0, 0.0, 0.031, 0.0, 0.031, 0.031, 0.0, 0.031, 0.0, 0.0, 0.031, 0.0, 0.031, 0.031, 0.0, 0.031, 0.0, 0.0, 0.031, 0.0, 0.031, 0.031, 0.0, 0.031, 0.0, 0.0, 0.031, 0.0, 0.031, 0.031, 0.0, 0.031, 0.0, 0.0, 0.031, 0.0, 0.031, 0.031, 0.0, 0.031, 0.0, 0.0, 0.031, 0.0, 0.031, 0.031, 0.0, 0.031, 0.0, 0.0, 0.031, 0.0, 0.031, 0.031, 0.0, 0.031, 0.0, 0.0, 0.031, 0.0, 0.031, 0.031, 0.0, 0.031, 0.0, 0.0, 0.031, 0.0, 0.031, 0.031, 0.0, 0.031, 0.0, 0.0, 0.031, 0.0, 0.031, 0.031, 0.0, 0.031, 0.0, 0.0, 0.031, 0.0, 0.031, 0.031, 0.0, 0.031, 0.0, 0.0, 0.031, 0.0, 0.031, 0.031, 0.0, 0.031, 0.0, 0.0, 0.031, 0.0, 0.031, 0.031, 0.0, 0.031, 0.0, 0.0, 0.031, 0.0, 0.031, 0.031, 0.0, 0.031, 0.0, 0.0, 0.031, 0.0, 0.031, 0.031, 0.0, 0.031, 0.0, 0.0, 0.031, 0.0, 0.031, 0.031, 0.0, 0.031, 0.0, 0.0, 0.031, 0.0, 0.031, 0.031, 0.0, 0.031, 0.0, 0.0, 0.031, 0.0, 0.031, 0.031, 0.0, 0.031, 0.0, 0.0, 0.031, 0.0, 0.031, 0.031, 0.0, 0.031, 0.0, 0.0, 0.031, 0.0, 0.031, 0.031, 0.0, 0.031, 0.0, 0.0, 0.031, 0.0, 0.031, 0.031, 0.0, 0.031, 0.0, 0.0, 0.031, 0.0, 0.031, 0.031, 0.0, 0.031, 0.0, 0.0, 0.031, 0.0, 0.031, 0.031, 0.0, 0.031, 0.0, 0.0, 0.184, 0.816, 0.184, 1.0, 0.0, 1.0, 0.0, 0.816])
me_ia55n_001.materials.append(mat_material_001)
me_ia55n_001.update()

# ---- objects
ob_light = bpy.data.objects.new('Light', light_light)
ob_camera = bpy.data.objects.new('Camera', cam_camera)
ob_ia55n = bpy.data.objects.new('ia55n', me_ia55n)
ob_ia55n_001 = bpy.data.objects.new('ia55n.001', me_ia55n_001)

# ---- transforms, parenting, visibility, modifiers, constraints
ob_light.location = (4.076, 1.005, 5.904)
ob_light.rotation_euler = (0.6503, 0.05522, 1.866)
ob_light.lock_rotations_4d = False
ob_light.empty_display_type = 'ARROWS'
ob_light.color = (0.0, 0.0, 0.0, 0.0)
ob_light.lineart.crease_threshold = 0.0
ob_camera.location = (7.359, -6.926, 4.958)
ob_camera.rotation_euler = (1.109, 0.0, 0.8149)
ob_camera.lock_rotations_4d = False
ob_camera.empty_display_type = 'ARROWS'
ob_camera.color = (0.0, 0.0, 0.0, 0.0)
ob_camera.display_type = 'WIRE'
ob_camera.lineart.crease_threshold = 0.0
ob_ia55n.location = (0.0, 0.0, 0.0)
_m = ob_ia55n.modifiers.new('Auto Smooth', 'NODES')
_m.node_group = ng_auto_smooth
_gi = [s.identifier for s in ng_auto_smooth.interface.items_tree if s.item_type == 'SOCKET' and s.in_out == 'INPUT']
_m[_gi[1]] = 0.5236  # Angle
ob_ia55n_001.location = (0.0, 0.0, 0.0)
ob_ia55n_001.rotation_euler = (1.571, -0.0, 0.0)
ob_ia55n_001.scale = (0.0149, 0.0149, 0.0149)
_m = ob_ia55n_001.modifiers.new('Auto Smooth', 'NODES')
_m.node_group = ng_auto_smooth
_gi = [s.identifier for s in ng_auto_smooth.interface.items_tree if s.item_type == 'SOCKET' and s.in_out == 'INPUT']
_m[_gi[1]] = 0.5236  # Angle

# ---- collection membership
col_collection.objects.link(ob_light)
col_collection.objects.link(ob_camera)
col_collection.objects.link(ob_ia55n)
col_collection.objects.link(ob_ia55n_001)

# ---- scene / render settings (as saved in the file)
scene.camera = ob_camera
scene.frame_start = 1; scene.frame_end = 250; scene.frame_set(1)
scene.render.engine = 'BLENDER_EEVEE_NEXT'
scene.cycles.sampling_pattern = 'TABULATED_SOBOL'
scene.cycles.use_light_tree = False
scene.view_settings.view_transform = 'Filmic'
bpy.context.view_layer.update()
